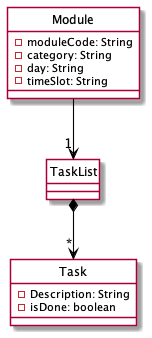

The diagram above was rendered by PlantUML. Its source (embedded in the PNG):
@startuml
 skinparam arrowThickness 1.1
 skinparam arrowColor black
 skinparam classBackgroundColor LOGIC_COLOR
    hide circle
    Class Module {
        -moduleCode: String
        -category: String
        -day: String
        -timeSlot: String
    }

    Class TaskList {

    }

    Class Task {
        -Description: String
        -isDone: boolean
    }

    TaskList *--> "*" Task
    Module --> "1" TaskList

@enduml